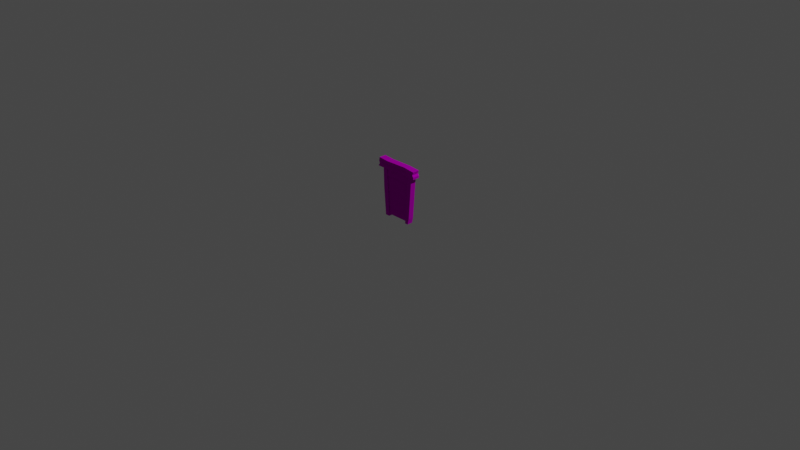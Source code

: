 # Source: washboard.blend  (saved by Blender 2.92.15; exported with 4.5.12 LTS)
import bpy
from mathutils import Matrix  # noqa: F401  (used for matrix-valued properties, if any)

bpy.ops.wm.read_factory_settings(use_empty=True)
scene = bpy.context.scene
scene.name = 'Scene'

# ---- collections
col_collection = bpy.data.collections.new('Collection'); scene.collection.children.link(col_collection)

# ---- images (referenced by path relative to the original .blend; pixels are not part of the script)
import os
ASSET_DIR = os.environ.get("B2B_ASSET_DIR", "")  # directory of the original .blend (textures are referenced by path, not embedded)
HERE = os.path.dirname(os.path.abspath(__file__))  # packed textures are extracted next to this script under _unpacked/

def load_image(name, relpath, width, height, colorspace="sRGB"):
    """Load a texture the original file referenced (path relative to the .blend, or extracted next to this script)."""
    p = next((c for c in (os.path.join(HERE, relpath), os.path.join(ASSET_DIR, relpath)) if relpath and os.path.exists(c)), "")
    if p:
        img = bpy.data.images.load(p, check_existing=True)
        img.name = name
    else:  # same state as the original file: an image datablock whose file is absent (Cycles renders it pink)
        img = bpy.data.images.new(name, width, height)
        img.source = "FILE"
        img.filepath = "//" + (relpath or name)
    img.colorspace_settings.name = colorspace
    return img
img_bigpalette_png = load_image('BigPalette.png', 'BigPalette.png', 1024, 1024, 'sRGB')

# ---- materials (node trees are filled in below, after node groups)
mat_bigpalette = bpy.data.materials.new('BigPalette')
mat_bigpalette.use_transparent_shadow = False
mat_bigpalette.diffuse_color = (0.588, 0.588, 0.588, 1.0)
mat_bigpalette.roughness = 0.8586
mat_bigpalette.specular_intensity = 0.0
mat_bigpalette.metallic = 1.0

# ---- material node trees
mat_bigpalette.use_nodes = True; mat_bigpalette.node_tree.nodes.clear()
_N = mat_bigpalette.node_tree.nodes; _L = mat_bigpalette.node_tree.links
n0 = _N.new('ShaderNodeBsdfPrincipled'); n0.name = 'Principled BSDF'; n0.location = (10, 300)
n0.distribution = 'GGX'
n0.subsurface_method = 'BURLEY'
n0.inputs[1].default_value = 1.0
n0.inputs[2].default_value = 0.8586
n0.inputs[3].default_value = 1.45
n0.inputs[13].default_value = 0.0
n0.inputs[27].default_value = (0.588, 0.588, 0.588, 1.0)
n1 = _N.new('ShaderNodeOutputMaterial'); n1.name = 'Material Output'; n1.location = (300, 300)
n2 = _N.new('ShaderNodeNormalMap'); n2.name = 'Normal Map'; n2.location = (-300, -300)
n2.label = 'Normal/Map'
n3 = _N.new('ShaderNodeTexImage'); n3.name = 'Image Texture'; n3.location = (-280, 280)
n3.image = img_bigpalette_png
_L.new(n0.outputs[0], n1.inputs[0])
_L.new(n2.outputs[0], n0.inputs[5])
_L.new(n3.outputs[0], n0.inputs[0])
n1.is_active_output = True

# ---- world
world_world = bpy.data.worlds.new('World'); scene.world = world_world
world_world.use_nodes = True; world_world.node_tree.nodes.clear()
_N = world_world.node_tree.nodes; _L = world_world.node_tree.links
n0 = _N.new('ShaderNodeOutputWorld'); n0.name = 'World Output'; n0.location = (300, 300)
n1 = _N.new('ShaderNodeBackground'); n1.name = 'Background'; n1.location = (10, 300)
n1.inputs[0].default_value = (0.05088, 0.05088, 0.05088, 1.0)
_L.new(n1.outputs[0], n0.inputs[0])
n0.is_active_output = True
world_world.color = (0.05088, 0.05088, 0.05088)
world_world.use_sun_shadow = False
world_world.sun_shadow_jitter_overblur = 0.0

# ---- cameras
cam_camera = bpy.data.cameras.new('Camera')
cam_camera.clip_end = 100.0
cam_camera.ortho_scale = 7.314

# ---- lights
light_light = bpy.data.lights.new('Light', 'POINT')
light_light.transmission_factor = 0.0
light_light.energy = 1000.0
light_light.shadow_soft_size = 0.1
light_light.shadow_maximum_resolution = 0.006
light_light.use_absolute_resolution = True

# ---- meshes
me_mesh_029 = bpy.data.meshes.new('Mesh.029')
me_mesh_029.from_pydata([(-14.31, 2.392, -2.248), (14.84, 2.392, -2.248), (-14.9, 11.11, -2.248), (15.51, 11.11, -2.248), (-14.31, 2.392, 2.263), (14.84, 2.392, 2.263), (-14.9, 11.11, 1.651), (15.51, 11.11, 1.651), (-16.66, 8.166e-07, -3.136), (-11.81, 8.166e-07, -3.136), (-19.63, 53.11, -3.136), (-14.78, 53.11, -3.136), (-16.66, 1.229e-07, 2.812), (-11.81, 1.229e-07, 2.812), (-19.63, 53.11, 2.812), (-14.78, 53.11, 2.812), (-19.1, 31.45, 2.812), (-13.57, 31.45, 2.812), (-13.57, 31.45, -3.136), (-19.1, 31.45, -3.136), (11.87, 8.166e-07, -3.136), (15.61, 8.166e-07, -3.136), (14.89, 53.11, -3.136), (20.52, 53.11, -3.136), (11.87, 1.35e-07, 3.089), (15.61, -3.68e-06, 3.089), (14.89, 53.11, 3.089), (20.52, 53.11, 3.089), (17.09, 6.435, 3.089), (12.24, 6.435, 3.089), (12.24, 6.435, -3.136), (17.09, 6.435, -3.136), (-26.03, 51.81, -3.931), (24.12, 51.81, -3.931), (-24.38, 61.45, -3.931), (24.12, 59.82, -3.931), (-26.03, 51.81, 3.925), (24.12, 51.81, 3.925), (-24.38, 61.45, 3.925), (24.12, 59.82, 3.925), (-12.45, 60.53, 3.925), (-12.45, 51.81, 3.925), (-12.45, 51.81, -3.931), (-12.45, 60.53, -3.931), (10.54, 60.88, 3.346), (10.54, 51.81, 3.346), (10.54, 51.81, -3.931), (10.54, 60.88, -3.931), (-25.09, 57.32, 3.925), (-12.45, 56.79, 2.924), (10.54, 56.99, 2.345), (22.84, 56.38, 3.925), (22.84, 56.38, -3.931), (10.54, 56.99, -3.931), (-12.45, 56.79, -3.931), (-25.09, 57.32, -3.931), (-24.17, 54.85, 3.925), (-12.45, 54.56, 3.925), (10.54, 54.67, 3.346), (24.12, 54.34, 3.925), (24.12, 54.34, -3.931), (10.54, 54.67, -3.931), (-12.45, 54.56, -3.931), (-24.17, 54.85, -3.931), (-14.8, 44.0, -2.248), (15.49, 44.0, -2.248), (-15.71, 52.72, -2.248), (15.95, 52.72, -2.248), (-14.8, 44.0, 2.539), (15.49, 44.0, 2.539), (-15.71, 52.72, 2.281), (15.95, 52.72, 2.281), (-14.31, 35.66, -2.248), (14.84, 35.66, -2.248), (-14.9, 44.37, -2.248), (15.51, 44.37, -2.248), (-14.31, 35.66, 2.263), (14.84, 35.66, 2.263), (-14.9, 44.37, 1.651), (15.51, 44.37, 1.651), (-14.31, 27.32, -2.248), (14.84, 27.32, -2.248), (-14.9, 36.04, -2.248), (15.51, 36.04, -2.248), (-14.31, 27.32, 2.263), (14.84, 27.32, 2.263), (-14.9, 36.04, 1.651), (15.51, 36.04, 1.651), (-14.31, 19.05, -2.248), (14.84, 19.05, -2.248), (-14.9, 27.77, -2.248), (15.51, 27.77, -2.248), (-14.31, 19.05, 2.263), (14.84, 19.05, 2.263), (-14.9, 27.77, 1.651), (15.51, 27.77, 1.651), (-14.31, 10.63, -2.248), (14.84, 10.63, -2.248), (-14.9, 19.34, -2.248), (15.51, 19.34, -2.248), (-14.31, 10.63, 2.263), (14.84, 10.63, 2.263), (-14.9, 19.34, 1.651), (15.51, 19.34, 1.651)], [], [(0, 3, 1), (4, 7, 6), (0, 5, 4), (8, 18, 9), (12, 17, 16), (8, 13, 12), (9, 18, 13), (10, 19, 14), (19, 11, 18), (17, 15, 16), (18, 11, 17), (19, 8, 16), (20, 30, 21), (24, 25, 29), (20, 25, 24), (21, 31, 25), (22, 30, 26), (30, 22, 31), (28, 26, 29), (31, 23, 28), (30, 20, 29), (32, 63, 42), (36, 41, 56), (32, 42, 36), (33, 60, 37), (35, 47, 39), (34, 55, 38), (43, 47, 54), (41, 45, 57), (42, 46, 41), (43, 34, 40), (47, 43, 44), (47, 35, 53), (45, 37, 58), (46, 33, 45), (55, 34, 54), (49, 38, 48), (52, 35, 51), (55, 63, 48), (53, 61, 54), (50, 44, 49), (52, 61, 53), (51, 39, 50), (63, 55, 62), (57, 48, 56), (60, 52, 59), (58, 50, 57), (59, 51, 58), (63, 32, 56), (61, 46, 62), (60, 33, 61), (64, 67, 65), (68, 71, 70), (64, 69, 68), (72, 75, 73), (76, 79, 78), (72, 77, 76), (80, 83, 81), (84, 87, 86), (80, 85, 84), (88, 91, 89), (92, 95, 94), (88, 93, 92), (96, 99, 97), (100, 103, 102), (96, 101, 100), (0, 2, 3), (4, 5, 7), (0, 1, 5), (8, 19, 18), (12, 13, 17), (8, 9, 13), (18, 17, 13), (19, 16, 14), (19, 10, 11), (15, 14, 16), (11, 15, 17), (8, 12, 16), (30, 31, 21), (25, 28, 29), (20, 21, 25), (31, 28, 25), (30, 29, 26), (22, 23, 31), (28, 27, 26), (23, 27, 28), (20, 24, 29), (63, 62, 42), (41, 57, 56), (42, 41, 36), (60, 59, 37), (47, 44, 39), (55, 48, 38), (47, 53, 54), (45, 58, 57), (46, 45, 41), (34, 38, 40), (43, 40, 44), (35, 52, 53), (37, 59, 58), (33, 37, 45), (34, 43, 54), (49, 40, 38), (35, 39, 51), (63, 56, 48), (61, 62, 54), (44, 40, 49), (52, 60, 61), (39, 44, 50), (55, 54, 62), (57, 49, 48), (52, 51, 59), (50, 49, 57), (51, 50, 58), (32, 36, 56), (46, 42, 62), (33, 46, 61), (64, 66, 67), (68, 69, 71), (64, 65, 69), (72, 74, 75), (76, 77, 79), (72, 73, 77), (80, 82, 83), (84, 85, 87), (80, 81, 85), (88, 90, 91), (92, 93, 95), (88, 89, 93), (96, 98, 99), (100, 101, 103), (96, 97, 101)])
me_mesh_029.polygons.foreach_set('use_smooth', [True] * 132)
_k = set([(0, 1), (0, 5), (4, 5), (4, 7), (8, 9), (8, 12), (8, 19), (9, 13), (9, 18), (10, 19), (11, 18), (11, 19), (12, 13), (12, 16), (13, 17), (14, 16), (15, 17), (16, 19), (20, 21), (20, 24), (20, 30), (21, 25), (21, 31), (22, 30), (23, 31), (24, 25), (24, 29), (25, 28), (26, 28), (26, 29), (27, 28), (28, 31), (32, 36), (32, 42), (32, 63), (33, 37), (33, 46), (33, 60), (34, 38), (34, 43), (34, 55), (35, 39), (35, 47), (35, 52), (36, 41), (36, 56), (37, 45), (37, 59), (38, 40), (38, 48), (38, 49), (39, 44), (39, 50), (39, 51), (40, 43), (40, 44), (40, 49), (41, 45), (41, 57), (42, 46), (43, 47), (44, 47), (44, 50), (45, 58), (48, 49), (48, 55), (48, 56), (48, 57), (49, 50), (49, 57), (50, 51), (50, 57), (50, 58), (51, 52), (51, 58), (51, 59), (52, 60), (55, 63), (56, 63), (57, 58), (58, 59), (59, 60), (64, 65), (64, 69), (68, 69), (68, 71), (72, 73), (72, 77), (76, 77), (76, 79), (80, 81), (80, 85), (84, 85), (84, 87), (88, 89), (88, 93), (92, 93), (92, 95), (96, 97), (96, 101), (100, 101), (100, 103)])
me_mesh_029.attributes.new('sharp_edge', 'BOOLEAN', 'EDGE').data.foreach_set('value', [ (min(e.vertices), max(e.vertices)) in _k for e in me_mesh_029.edges])
_uv = me_mesh_029.uv_layers.new(name='UVChannel_1')
_uv.uv.foreach_set('vector', [0.1657, 0.6776, 0.174, 0.6751, 0.1738, 0.6776, 0.1657, 0.6788, 0.174, 0.6812, 0.1656, 0.6812, 0.1657, 0.6776, 0.1738, 0.6788, 0.1657, 0.6788, 0.05468, 0.6646, 0.06178, 0.6658, 0.05462, 0.6657, 0.05469, 0.6632, 0.06178, 0.662, 0.06185, 0.6632, 0.05231, 0.6767, 0.05341, 0.678, 0.05231, 0.678, 0.05462, 0.6657, 0.06178, 0.6658, 0.05462, 0.6671, 0.06677, 0.6646, 0.06185, 0.6645, 0.06677, 0.6632, 0.06185, 0.6645, 0.06672, 0.6657, 0.06178, 0.6658, 0.06178, 0.662, 0.06673, 0.6621, 0.06185, 0.6632, 0.06178, 0.6658, 0.06672, 0.6657, 0.06178, 0.6671, 0.06185, 0.6645, 0.05468, 0.6646, 0.06185, 0.6632, 0.05305, 0.6622, 0.0531, 0.6636, 0.05211, 0.6623, 0.04974, 0.6621, 0.05061, 0.6622, 0.04952, 0.6636, 0.05273, 0.6744, 0.05358, 0.6758, 0.05273, 0.6758, 0.05211, 0.6623, 0.052, 0.6638, 0.05061, 0.6622, 0.05316, 0.6744, 0.0531, 0.6636, 0.05455, 0.6744, 0.0531, 0.6636, 0.05316, 0.6744, 0.052, 0.6638, 0.0506, 0.6637, 0.04927, 0.6743, 0.04952, 0.6636, 0.052, 0.6638, 0.05195, 0.6744, 0.0506, 0.6637, 0.0531, 0.6636, 0.05305, 0.6622, 0.05453, 0.6636, 0.1029, 0.6625, 0.1024, 0.6632, 0.09941, 0.6625, 0.1028, 0.6692, 0.09937, 0.6691, 0.1024, 0.6684, 0.1029, 0.6625, 0.09941, 0.6625, 0.1029, 0.6605, 0.05032, 0.6765, 0.05089, 0.6765, 0.05032, 0.6783, 0.09015, 0.6647, 0.09361, 0.6648, 0.09014, 0.6668, 0.05247, 0.6763, 0.05152, 0.6763, 0.05247, 0.6745, 0.09945, 0.6648, 0.09361, 0.6648, 0.09943, 0.6638, 0.09937, 0.6691, 0.09352, 0.669, 0.09939, 0.6684, 0.09941, 0.6625, 0.09356, 0.6625, 0.09941, 0.6605, 0.09945, 0.6648, 0.1025, 0.6648, 0.09946, 0.6668, 0.09361, 0.6648, 0.09945, 0.6648, 0.09361, 0.6666, 0.09361, 0.6648, 0.09015, 0.6647, 0.09358, 0.6638, 0.09352, 0.669, 0.09006, 0.6688, 0.09355, 0.6683, 0.09356, 0.6625, 0.09011, 0.6626, 0.09356, 0.6607, 0.1026, 0.6638, 0.1025, 0.6648, 0.09943, 0.6638, 0.09941, 0.6678, 0.1025, 0.6668, 0.1026, 0.6678, 0.05144, 0.6765, 0.05227, 0.6765, 0.05144, 0.6783, 0.05152, 0.6763, 0.05092, 0.6763, 0.05152, 0.6745, 0.09358, 0.6638, 0.09357, 0.6633, 0.09943, 0.6638, 0.09358, 0.6676, 0.09361, 0.6666, 0.09941, 0.6678, 0.09044, 0.6638, 0.09357, 0.6633, 0.09358, 0.6638, 0.09043, 0.6677, 0.09014, 0.6668, 0.09358, 0.6676, 0.1024, 0.6632, 0.1026, 0.6638, 0.09941, 0.6632, 0.09939, 0.6684, 0.1026, 0.6678, 0.1024, 0.6684, 0.05089, 0.6765, 0.05144, 0.6765, 0.05089, 0.6783, 0.09355, 0.6683, 0.09358, 0.6676, 0.09939, 0.6684, 0.09009, 0.6681, 0.09043, 0.6677, 0.09355, 0.6683, 0.05092, 0.6763, 0.05011, 0.6763, 0.05092, 0.6745, 0.09357, 0.6633, 0.09356, 0.6625, 0.09941, 0.6632, 0.09011, 0.6633, 0.09011, 0.6626, 0.09357, 0.6633, 0.1658, 0.6713, 0.1743, 0.6689, 0.1742, 0.6713, 0.1658, 0.6726, 0.1743, 0.675, 0.1656, 0.675, 0.1658, 0.6713, 0.1742, 0.6726, 0.1658, 0.6726, 0.1667, 0.666, 0.175, 0.6636, 0.1748, 0.666, 0.1667, 0.6673, 0.175, 0.6697, 0.1666, 0.6697, 0.1667, 0.666, 0.1748, 0.6673, 0.1667, 0.6673, 0.1804, 0.6649, 0.1887, 0.6625, 0.1885, 0.6649, 0.1804, 0.6662, 0.1887, 0.6686, 0.1802, 0.6686, 0.1804, 0.6649, 0.1885, 0.6662, 0.1804, 0.6662, 0.1751, 0.6718, 0.1833, 0.6694, 0.1832, 0.6718, 0.1751, 0.6731, 0.1833, 0.6755, 0.1749, 0.6755, 0.1751, 0.6718, 0.1832, 0.6731, 0.1751, 0.6731, 0.1763, 0.666, 0.1845, 0.6636, 0.1843, 0.666, 0.1763, 0.6673, 0.1845, 0.6697, 0.1761, 0.6697, 0.1763, 0.666, 0.1843, 0.6673, 0.1763, 0.6673, 0.1657, 0.6776, 0.1656, 0.6751, 0.174, 0.6751, 0.1657, 0.6788, 0.1738, 0.6788, 0.174, 0.6812, 0.1657, 0.6776, 0.1738, 0.6776, 0.1738, 0.6788, 0.05468, 0.6646, 0.06185, 0.6645, 0.06178, 0.6658, 0.05469, 0.6632, 0.05461, 0.6621, 0.06178, 0.662, 0.05231, 0.6767, 0.05341, 0.6767, 0.05341, 0.678, 0.06178, 0.6658, 0.06178, 0.6671, 0.05462, 0.6671, 0.06185, 0.6645, 0.06185, 0.6632, 0.06677, 0.6632, 0.06185, 0.6645, 0.06677, 0.6646, 0.06672, 0.6657, 0.06673, 0.6621, 0.06677, 0.6632, 0.06185, 0.6632, 0.06672, 0.6657, 0.06671, 0.6671, 0.06178, 0.6671, 0.05468, 0.6646, 0.05469, 0.6632, 0.06185, 0.6632, 0.0531, 0.6636, 0.052, 0.6638, 0.05211, 0.6623, 0.05061, 0.6622, 0.0506, 0.6637, 0.04952, 0.6636, 0.05273, 0.6744, 0.05358, 0.6744, 0.05358, 0.6758, 0.052, 0.6638, 0.0506, 0.6637, 0.05061, 0.6622, 0.0531, 0.6636, 0.05453, 0.6636, 0.05455, 0.6744, 0.05316, 0.6744, 0.05195, 0.6744, 0.052, 0.6638, 0.0506, 0.6637, 0.05056, 0.6744, 0.04927, 0.6743, 0.05195, 0.6744, 0.05056, 0.6744, 0.0506, 0.6637, 0.05305, 0.6622, 0.05451, 0.6622, 0.05453, 0.6636, 0.1024, 0.6632, 0.09941, 0.6632, 0.09941, 0.6625, 0.09937, 0.6691, 0.09939, 0.6684, 0.1024, 0.6684, 0.09941, 0.6625, 0.09941, 0.6605, 0.1029, 0.6605, 0.05089, 0.6765, 0.05089, 0.6783, 0.05032, 0.6783, 0.09361, 0.6648, 0.09361, 0.6666, 0.09014, 0.6668, 0.05152, 0.6763, 0.05152, 0.6745, 0.05247, 0.6745, 0.09361, 0.6648, 0.09358, 0.6638, 0.09943, 0.6638, 0.09352, 0.669, 0.09355, 0.6683, 0.09939, 0.6684, 0.09356, 0.6625, 0.09356, 0.6607, 0.09941, 0.6605, 0.1025, 0.6648, 0.1025, 0.6668, 0.09946, 0.6668, 0.09945, 0.6648, 0.09946, 0.6668, 0.09361, 0.6666, 0.09015, 0.6647, 0.09044, 0.6638, 0.09358, 0.6638, 0.09006, 0.6688, 0.09009, 0.6681, 0.09355, 0.6683, 0.09011, 0.6626, 0.09011, 0.6606, 0.09356, 0.6607, 0.1025, 0.6648, 0.09945, 0.6648, 0.09943, 0.6638, 0.09941, 0.6678, 0.09946, 0.6668, 0.1025, 0.6668, 0.05227, 0.6765, 0.05227, 0.6783, 0.05144, 0.6783, 0.05092, 0.6763, 0.05092, 0.6745, 0.05152, 0.6745, 0.09357, 0.6633, 0.09941, 0.6632, 0.09943, 0.6638, 0.09361, 0.6666, 0.09946, 0.6668, 0.09941, 0.6678, 0.09044, 0.6638, 0.09011, 0.6633, 0.09357, 0.6633, 0.09014, 0.6668, 0.09361, 0.6666, 0.09358, 0.6676, 0.1026, 0.6638, 0.09943, 0.6638, 0.09941, 0.6632, 0.09939, 0.6684, 0.09941, 0.6678, 0.1026, 0.6678, 0.05144, 0.6765, 0.05144, 0.6783, 0.05089, 0.6783, 0.09358, 0.6676, 0.09941, 0.6678, 0.09939, 0.6684, 0.09043, 0.6677, 0.09358, 0.6676, 0.09355, 0.6683, 0.05011, 0.6763, 0.05011, 0.6745, 0.05092, 0.6745, 0.09356, 0.6625, 0.09941, 0.6625, 0.09941, 0.6632, 0.09011, 0.6626, 0.09356, 0.6625, 0.09357, 0.6633, 0.1658, 0.6713, 0.1656, 0.6689, 0.1743, 0.6689, 0.1658, 0.6726, 0.1742, 0.6726, 0.1743, 0.675, 0.1658, 0.6713, 0.1742, 0.6713, 0.1742, 0.6726, 0.1667, 0.666, 0.1666, 0.6636, 0.175, 0.6636, 0.1667, 0.6673, 0.1748, 0.6673, 0.175, 0.6697, 0.1667, 0.666, 0.1748, 0.666, 0.1748, 0.6673, 0.1804, 0.6649, 0.1802, 0.6625, 0.1887, 0.6625, 0.1804, 0.6662, 0.1885, 0.6662, 0.1887, 0.6686, 0.1804, 0.6649, 0.1885, 0.6649, 0.1885, 0.6662, 0.1751, 0.6718, 0.1749, 0.6694, 0.1833, 0.6694, 0.1751, 0.6731, 0.1832, 0.6731, 0.1833, 0.6755, 0.1751, 0.6718, 0.1832, 0.6718, 0.1832, 0.6731, 0.1763, 0.666, 0.1761, 0.6636, 0.1845, 0.6636, 0.1763, 0.6673, 0.1843, 0.6673, 0.1845, 0.6697, 0.1763, 0.666, 0.1843, 0.666, 0.1843, 0.6673])
me_mesh_029.materials.append(mat_bigpalette)
me_mesh_029.use_remesh_fix_poles = True
me_mesh_029.use_remesh_preserve_attributes = False
me_mesh_029.use_mirror_vertex_groups = False
me_mesh_029.update()
me_mesh_029.normals_split_custom_set([tuple(v) for v in zip(*[iter([0.0, 1.094e-07, -1.0, 0.0, 1.094e-07, -1.0, 0.0, 1.094e-07, -1.0, 0.0, 0.07003, 0.9975, 0.0, 0.07003, 0.9975, 0.0, 0.07003, 0.9975, 0.0, -1.0, 1.16e-07, 0.0, -1.0, 1.16e-07, 0.0, -1.0, 1.16e-07, 0.0, 8.338e-08, -1.0, 0.0, 9.095e-08, -1.0, 0.0, 8.338e-08, -1.0, 0.0, -1.137e-07, 1.0, 0.0, -1.12e-07, 1.0, 0.0, -1.118e-07, 1.0, 0.0, -1.0, -1.166e-07, 0.0, -1.0, -1.166e-07, 0.0, -1.0, -1.166e-07, 0.9984, 0.05584, 0.0, 0.9984, 0.05584, 0.0, 0.9984, 0.05584, 0.0, -0.9997, -0.02452, 0.0, -0.9997, -0.02452, 0.0, -0.9997, -0.02452, 0.0, 0.0, 9.09e-08, -1.0, 0.0, 9.908e-08, -1.0, 0.0, 9.095e-08, -1.0, 0.0, -1.12e-07, 1.0, 0.0, -1.101e-07, 1.0, 0.0, -1.118e-07, 1.0, 0.9984, 0.05584, 0.0, 0.9984, 0.05584, 0.0, 0.9984, 0.05584, 0.0, -0.997, -0.07731, 0.0, -0.997, -0.07731, 0.0, -0.997, -0.07731, 0.0, 0.0, 7.41e-08, -1.0, 0.0, 8.27e-08, -1.0, 0.0, 7.41e-08, -1.0, 0.0, -1.112e-07, 1.0, 0.0, -1.112e-07, 1.0, 0.0, -1.068e-07, 1.0, -3.512e-07, -1.0, -5.111e-07, -6.683e-07, -1.0, -3.206e-07, -1.02e-06, -1.0, -1.095e-07, 0.9747, -0.2234, -1.856e-07, 0.9747, -0.2234, -1.134e-07, 0.9747, -0.2234, -1.186e-07, -0.9984, 0.0568, 0.0, -0.9984, 0.0568, 8.912e-09, -0.9984, 0.0568, 0.0, 0.0, 8.27e-08, -1.0, 0.0, 9.194e-08, -1.0, 0.0, 8.391e-08, -1.0, 0.0, -1.064e-07, 1.0, 0.0, -1.022e-07, 1.0, 0.0, -1.068e-07, 1.0, 0.9973, -0.07325, 0.0, 0.9973, -0.07325, 0.0, 0.9973, -0.07325, 0.0, -0.9984, 0.0568, 8.912e-09, -0.9984, 0.0568, 1.175e-08, -0.9984, 0.0568, 6.007e-09, 0.0, 2.353e-07, -1.0, -2.882e-08, 7.61e-08, -1.0, 2.482e-08, 2.581e-07, -1.0, 0.0, -2.353e-07, 1.0, 1.241e-08, -2.561e-07, 1.0, 8.381e-10, -1.232e-07, 1.0, 0.0, -1.0, 0.0, 0.0, -1.0, 0.0, 0.0, -1.0, 0.0, 1.0, 0.0, 0.0, 1.0, 3.98e-08, 0.0, 1.0, 1.613e-07, 0.0, 0.0781, 0.9969, 0.0, 0.0781, 0.9969, -8.211e-07, 0.0781, 0.9969, -3.87e-07, -0.9857, 0.1682, 0.0, -0.9857, 0.1682, 0.0, -0.9857, 0.1682, 0.0, 0.0, 1.914e-07, -1.0, 1.036e-08, 1.844e-07, -1.0, -4.26e-10, 3.871e-08, -1.0, 0.02517, -2.582e-07, 0.9997, 0.02517, -1.736e-07, 0.9997, 0.02517, -2.511e-07, 0.9997, 0.0, -1.0, 0.0, 0.0, -1.0, 0.0, 0.0, -1.0, 0.0, 0.07672, 0.9971, 0.0, 0.07672, 0.9971, 0.0, 0.07672, 0.9971, 0.0, -0.01525, 0.9999, -1.459e-06, -0.01525, 0.9999, -2.847e-07, -0.01525, 0.9999, -1.156e-06, 1.036e-08, 1.844e-07, -1.0, 7.913e-09, 2.002e-07, -1.0, 3.828e-09, 4.41e-08, -1.0, -0.04258, -1.961e-07, 0.9991, -0.04258, -2.67e-07, 0.9991, -0.04258, -2.058e-07, 0.9991, 0.0, -1.0, 0.0, 0.0, -1.0, 0.0, 0.0, -1.0, 0.0, -2.547e-08, 5.054e-08, -1.0, 0.0, 1.754e-07, -1.0, -4.26e-10, 3.871e-08, -1.0, 0.07844, -0.01339, 0.9968, 0.07844, -0.01339, 0.9968, 0.07844, -0.01339, 0.9968, 0.9369, -0.3497, 0.0, 0.9369, -0.3497, 0.0, 0.9369, -0.3497, 0.0, -0.9368, -0.3499, 0.0, -0.9368, -0.3499, 7.593e-08, -0.9368, -0.3499, 2.931e-07, 3.828e-09, 4.41e-08, -1.0, 9.028e-10, 7.248e-08, -1.0, -4.26e-10, 3.871e-08, -1.0, 0.02655, -0.2493, 0.9681, 0.02782, -0.2562, 0.9662, 0.02699, -0.2517, 0.9674, 1.709e-08, 3.198e-08, -1.0, 9.028e-10, 7.248e-08, -1.0, 3.828e-09, 4.41e-08, -1.0, -0.125, 0.04663, 0.9911, -0.125, 0.04663, 0.9911, -0.125, 0.04663, 0.9911, -2.882e-08, 7.61e-08, -1.0, -2.547e-08, 5.054e-08, -1.0, 1.302e-08, 7.84e-08, -1.0, 1.323e-08, -2.324e-07, 1.0, 0.0, 0.0, 1.0, 8.381e-10, -1.232e-07, 1.0, 0.8479, 0.5302, 0.0, 0.8479, 0.5302, 0.0, 0.8479, 0.5302, 0.0, 0.02121, 0.3961, 0.918, 0.02121, 0.3961, 0.918, 0.02121, 0.3961, 0.918, -0.04323, -0.02703, 0.9987, -0.04323, -0.02703, 0.9987, -0.04323, -0.02703, 0.9987, -0.853, 0.522, 5.45e-07, -0.853, 0.522, 3.973e-07, -0.853, 0.522, 1.478e-07, 9.028e-10, 7.248e-08, -1.0, 0.0, 2.504e-07, -1.0, 1.302e-08, 7.84e-08, -1.0, 1.331e-08, 1.298e-07, -1.0, 0.0, 2.789e-07, -1.0, 9.028e-10, 7.248e-08, -1.0, 0.0, 1.094e-07, -1.0, 0.0, 1.094e-07, -1.0, 0.0, 1.094e-07, -1.0, 0.0, 0.02959, 0.9996, 0.0, 0.02959, 0.9996, 0.0, 0.02959, 0.9996, 0.0, -1.0, 0.0, 0.0, -1.0, 0.0, 0.0, -1.0, 0.0, 0.0, 1.368e-07, -1.0, 0.0, 1.368e-07, -1.0, 0.0, 1.368e-07, -1.0, 0.0, 0.07003, 0.9975, 0.0, 0.07003, 0.9975, 0.0, 0.07003, 0.9975, 0.0, -1.0, 0.0, 0.0, -1.0, 0.0, 0.0, -1.0, 0.0, 0.0, 1.368e-07, -1.0, 0.0, 1.368e-07, -1.0, 0.0, 1.368e-07, -1.0, 0.0, 0.07003, 0.9975, 0.0, 0.07003, 0.9975, 0.0, 0.07003, 0.9975, 0.0, -1.0, 9.284e-07, 0.0, -1.0, 9.284e-07, 0.0, -1.0, 9.284e-07, 0.0, 1.094e-07, -1.0, 0.0, 1.094e-07, -1.0, 0.0, 1.094e-07, -1.0, 0.0, 0.07003, 0.9975, 0.0, 0.07003, 0.9975, 0.0, 0.07003, 0.9975, 0.0, -1.0, 0.0, 0.0, -1.0, 0.0, 0.0, -1.0, 0.0, 0.0, 8.205e-08, -1.0, 0.0, 8.205e-08, -1.0, 0.0, 8.205e-08, -1.0, 0.0, 0.07003, 0.9975, 0.0, 0.07003, 0.9975, 0.0, 0.07003, 0.9975, 0.0, -1.0, 0.0, 0.0, -1.0, 0.0, 0.0, -1.0, 0.0, 0.0, 1.094e-07, -1.0, 0.0, 1.094e-07, -1.0, 0.0, 1.094e-07, -1.0, 0.0, 0.07003, 0.9975, 0.0, 0.07003, 0.9975, 0.0, 0.07003, 0.9975, 0.0, -1.0, 1.16e-07, 0.0, -1.0, 1.16e-07, 0.0, -1.0, 1.16e-07, 0.0, 8.338e-08, -1.0, 0.0, 9.09e-08, -1.0, 0.0, 9.095e-08, -1.0, 0.0, -1.137e-07, 1.0, 0.0, -1.137e-07, 1.0, 0.0, -1.12e-07, 1.0, 0.0, -1.0, -1.166e-07, 0.0, -1.0, -1.166e-07, 0.0, -1.0, -1.166e-07, 0.9984, 0.05584, 0.0, 0.9984, 0.05584, 0.0, 0.9984, 0.05584, 0.0, -0.9997, -0.02452, 0.0, -0.9997, -0.02452, 0.0, -0.9997, -0.02452, 0.0, 0.0, 9.908e-08, -1.0, 0.0, 9.908e-08, -1.0, 0.0, 9.908e-08, -1.0, 0.0, -1.101e-07, 1.0, 0.0, -1.101e-07, 1.0, 0.0, -1.118e-07, 1.0, 0.9984, 0.05584, 0.0, 0.9984, 0.05584, 0.0, 0.9984, 0.05584, 0.0, -0.997, -0.07731, 0.0, -0.997, -0.07731, 0.0, -0.997, -0.07731, 0.0, 0.0, 8.27e-08, -1.0, 0.0, 8.391e-08, -1.0, 0.0, 7.41e-08, -1.0, 0.0, -1.112e-07, 1.0, 0.0, -1.064e-07, 1.0, 0.0, -1.068e-07, 1.0, -3.512e-07, -1.0, -5.111e-07, 0.0, -1.0, -7.222e-07, -6.683e-07, -1.0, -3.206e-07, 0.9747, -0.2234, -1.134e-07, 0.9747, -0.2234, -4.641e-08, 0.9747, -0.2234, -1.186e-07, -0.9984, 0.0568, 8.912e-09, -0.9984, 0.0568, 6.007e-09, -0.9984, 0.0568, 0.0, 0.0, 9.194e-08, -1.0, 0.0, 9.194e-08, -1.0, 0.0, 8.391e-08, -1.0, 0.0, -1.022e-07, 1.0, 0.0, -1.022e-07, 1.0, 0.0, -1.022e-07, 1.0, 0.9973, -0.07325, 0.0, 0.9973, -0.07325, 0.0, 0.9973, -0.07325, 0.0, -0.9984, 0.0568, 1.175e-08, -0.9984, 0.0568, 5.942e-09, -0.9984, 0.0568, 6.007e-09, -2.882e-08, 7.61e-08, -1.0, 1.302e-08, 7.84e-08, -1.0, 2.482e-08, 2.581e-07, -1.0, 1.241e-08, -2.561e-07, 1.0, 1.323e-08, -2.324e-07, 1.0, 8.381e-10, -1.232e-07, 1.0, 0.0, -1.0, 0.0, 0.0, -1.0, 0.0, 0.0, -1.0, 0.0, 1.0, 3.98e-08, 0.0, 1.0, 2.011e-07, 0.0, 1.0, 1.613e-07, 0.0, 0.0781, 0.9969, -8.211e-07, 0.0781, 0.9969, -1.231e-06, 0.0781, 0.9969, -3.87e-07, -0.9857, 0.1682, 0.0, -0.9857, 0.1682, 0.0, -0.9857, 0.1682, 0.0, 1.036e-08, 1.844e-07, -1.0, 3.828e-09, 4.41e-08, -1.0, -4.26e-10, 3.871e-08, -1.0, 0.02517, -1.736e-07, 0.9997, 0.02517, -1.667e-07, 0.9997, 0.02517, -2.511e-07, 0.9997, 0.0, -1.0, 0.0, 0.0, -1.0, 0.0, 0.0, -1.0, 0.0, 0.07672, 0.9971, 0.0, 0.07672, 0.9971, 0.0, 0.07672, 0.9971, 0.0, -0.01525, 0.9999, -2.847e-07, -0.01525, 0.9999, 0.0, -0.01525, 0.9999, -1.156e-06, 7.913e-09, 2.002e-07, -1.0, 1.709e-08, 3.198e-08, -1.0, 3.828e-09, 4.41e-08, -1.0, -0.04258, -2.67e-07, 0.9991, -0.04258, -2.778e-07, 0.9991, -0.04258, -2.058e-07, 0.9991, 0.0, -1.0, 0.0, 0.0, -1.0, 0.0, 0.0, -1.0, 0.0, 0.0, 1.754e-07, -1.0, 0.0, 1.914e-07, -1.0, -4.26e-10, 3.871e-08, -1.0, -0.01991, -0.2587, 0.9657, -0.01991, -0.2587, 0.9657, -0.01991, -0.2587, 0.9657, 0.9369, -0.3497, 0.0, 0.9369, -0.3497, 0.0, 0.9369, -0.3497, 0.0, -0.9368, -0.3499, 7.593e-08, -0.9368, -0.3499, 3.691e-07, -0.9368, -0.3499, 2.931e-07, 9.028e-10, 7.248e-08, -1.0, 1.302e-08, 7.84e-08, -1.0, -4.26e-10, 3.871e-08, -1.0, 0.02782, -0.2562, 0.9662, 0.02826, -0.2587, 0.9656, 0.02699, -0.2517, 0.9674, 1.709e-08, 3.198e-08, -1.0, 1.331e-08, 1.298e-07, -1.0, 9.028e-10, 7.248e-08, -1.0, -0.06069, -0.2489, 0.9666, -0.06069, -0.2489, 0.9666, -0.06069, -0.2489, 0.9666, -2.547e-08, 5.054e-08, -1.0, -4.26e-10, 3.871e-08, -1.0, 1.302e-08, 7.84e-08, -1.0, 0.08894, 0.4079, 0.9087, 0.08894, 0.4079, 0.9087, 0.08894, 0.4079, 0.9087, 0.8479, 0.5302, 0.0, 0.8479, 0.5302, 0.0, 0.8479, 0.5302, 0.0, 0.0194, 0.4094, 0.9121, 0.0194, 0.4094, 0.9121, 0.0194, 0.4094, 0.9121, -0.09784, 0.3943, 0.9138, -0.09784, 0.3943, 0.9138, -0.09784, 0.3943, 0.9138, -0.853, 0.522, 3.973e-07, -0.853, 0.522, 0.0, -0.853, 0.522, 1.478e-07, 0.0, 2.504e-07, -1.0, 2.482e-08, 2.581e-07, -1.0, 1.302e-08, 7.84e-08, -1.0, 0.0, 2.789e-07, -1.0, 0.0, 2.504e-07, -1.0, 9.028e-10, 7.248e-08, -1.0, 0.0, 1.094e-07, -1.0, 0.0, 1.094e-07, -1.0, 0.0, 1.094e-07, -1.0, 0.0, 0.02959, 0.9996, 0.0, 0.02959, 0.9996, 0.0, 0.02959, 0.9996, 0.0, -1.0, 0.0, 0.0, -1.0, 0.0, 0.0, -1.0, 0.0, 0.0, 1.368e-07, -1.0, 0.0, 1.368e-07, -1.0, 0.0, 1.368e-07, -1.0, 0.0, 0.07003, 0.9975, 0.0, 0.07003, 0.9975, 0.0, 0.07003, 0.9975, 0.0, -1.0, 0.0, 0.0, -1.0, 0.0, 0.0, -1.0, 0.0, 0.0, 1.368e-07, -1.0, 0.0, 1.368e-07, -1.0, 0.0, 1.368e-07, -1.0, 0.0, 0.07003, 0.9975, 0.0, 0.07003, 0.9975, 0.0, 0.07003, 0.9975, 0.0, -1.0, 9.284e-07, 0.0, -1.0, 9.284e-07, 0.0, -1.0, 9.284e-07, 0.0, 1.094e-07, -1.0, 0.0, 1.094e-07, -1.0, 0.0, 1.094e-07, -1.0, 0.0, 0.07003, 0.9975, 0.0, 0.07003, 0.9975, 0.0, 0.07003, 0.9975, 0.0, -1.0, 0.0, 0.0, -1.0, 0.0, 0.0, -1.0, 0.0, 0.0, 8.205e-08, -1.0, 0.0, 8.205e-08, -1.0, 0.0, 8.205e-08, -1.0, 0.0, 0.07003, 0.9975, 0.0, 0.07003, 0.9975, 0.0, 0.07003, 0.9975, 0.0, -1.0, 0.0, 0.0, -1.0, 0.0, 0.0, -1.0, 0.0])] * 3)])

# ---- objects
ob_light = bpy.data.objects.new('Light', light_light)
ob_camera = bpy.data.objects.new('Camera', cam_camera)
ob_washboard = bpy.data.objects.new('Washboard', me_mesh_029)

# ---- transforms, parenting, visibility, modifiers, constraints
ob_light.location = (4.076, 1.005, 5.904)
ob_light.rotation_euler = (0.6503, 0.05522, 1.866)
ob_light.lock_rotations_4d = False
ob_light.empty_display_type = 'ARROWS'
ob_light.color = (0.0, 0.0, 0.0, 0.0)
ob_light.lineart.crease_threshold = 0.0
ob_camera.location = (7.359, -6.926, 4.958)
ob_camera.rotation_euler = (1.109, 0.0, 0.8149)
ob_camera.lock_rotations_4d = False
ob_camera.empty_display_type = 'ARROWS'
ob_camera.color = (0.0, 0.0, 0.0, 0.0)
ob_camera.display_type = 'WIRE'
ob_camera.lineart.crease_threshold = 0.0
ob_washboard.location = (0.0, 0.0, 0.0)
ob_washboard.rotation_euler = (1.571, -0.0, 0.0)
ob_washboard.scale = (0.01, 0.01, 0.01)
ob_washboard.color = (0.8, 0.8, 0.8, 1.0)
ob_washboard.lineart.crease_threshold = 0.0

# ---- collection membership
col_collection.objects.link(ob_light)
col_collection.objects.link(ob_camera)
col_collection.objects.link(ob_washboard)

# ---- scene / render settings (as saved in the file)
scene.camera = ob_camera
scene.frame_start = 1; scene.frame_end = 250; scene.frame_set(1)
scene.render.engine = 'BLENDER_EEVEE_NEXT'
scene.render.fps = 30
scene.cycles.use_denoising = False
scene.cycles.samples = 128
scene.cycles.sampling_pattern = 'TABULATED_SOBOL'
scene.cycles.use_adaptive_sampling = False
scene.cycles.use_light_tree = False
scene.view_settings.view_transform = 'Filmic'
bpy.context.view_layer.update()
